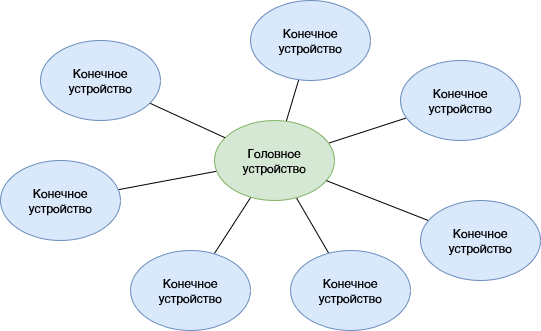

The diagram above was exported from draw.io. Its source (the exported page's mxGraphModel, read from the mxfile embedded in the PNG):
<mxGraphModel dx="1038" dy="536" grid="1" gridSize="10" guides="1" tooltips="1" connect="1" arrows="1" fold="1" page="1" pageScale="1" pageWidth="827" pageHeight="1169" math="0" shadow="0">
  <root>
    <mxCell id="0" />
    <mxCell id="1" parent="0" />
    <mxCell id="3pAGkE6Cnz1M6SncL5b0-1" style="edgeStyle=none;rounded=0;orthogonalLoop=1;jettySize=auto;html=1;endArrow=none;endFill=0;" edge="1" parent="1" source="3pAGkE6Cnz1M6SncL5b0-2" target="3pAGkE6Cnz1M6SncL5b0-7">
      <mxGeometry relative="1" as="geometry" />
    </mxCell>
    <mxCell id="3pAGkE6Cnz1M6SncL5b0-2" value="Конечное устройство" style="ellipse;whiteSpace=wrap;html=1;fillColor=#dae8fc;strokeColor=#6c8ebf;" vertex="1" parent="1">
      <mxGeometry x="650" y="200" width="120" height="80" as="geometry" />
    </mxCell>
    <mxCell id="3pAGkE6Cnz1M6SncL5b0-3" style="rounded=0;orthogonalLoop=1;jettySize=auto;html=1;endArrow=none;endFill=0;" edge="1" parent="1" source="3pAGkE6Cnz1M6SncL5b0-7" target="3pAGkE6Cnz1M6SncL5b0-11">
      <mxGeometry relative="1" as="geometry" />
    </mxCell>
    <mxCell id="3pAGkE6Cnz1M6SncL5b0-4" style="rounded=0;orthogonalLoop=1;jettySize=auto;html=1;endArrow=none;endFill=0;" edge="1" parent="1" source="3pAGkE6Cnz1M6SncL5b0-7" target="3pAGkE6Cnz1M6SncL5b0-10">
      <mxGeometry relative="1" as="geometry" />
    </mxCell>
    <mxCell id="3pAGkE6Cnz1M6SncL5b0-5" style="rounded=0;orthogonalLoop=1;jettySize=auto;html=1;endArrow=none;endFill=0;" edge="1" parent="1" source="3pAGkE6Cnz1M6SncL5b0-7" target="3pAGkE6Cnz1M6SncL5b0-9">
      <mxGeometry relative="1" as="geometry" />
    </mxCell>
    <mxCell id="3pAGkE6Cnz1M6SncL5b0-6" style="rounded=0;orthogonalLoop=1;jettySize=auto;html=1;endArrow=none;endFill=0;" edge="1" parent="1" source="3pAGkE6Cnz1M6SncL5b0-7" target="3pAGkE6Cnz1M6SncL5b0-8">
      <mxGeometry relative="1" as="geometry" />
    </mxCell>
    <mxCell id="3pAGkE6Cnz1M6SncL5b0-7" value="Головное устройство" style="ellipse;whiteSpace=wrap;html=1;fillColor=#d5e8d4;strokeColor=#82b366;" vertex="1" parent="1">
      <mxGeometry x="614" y="320" width="120" height="80" as="geometry" />
    </mxCell>
    <mxCell id="3pAGkE6Cnz1M6SncL5b0-8" value="Конечное устройство" style="ellipse;whiteSpace=wrap;html=1;fillColor=#dae8fc;strokeColor=#6c8ebf;" vertex="1" parent="1">
      <mxGeometry x="800" y="260" width="120" height="80" as="geometry" />
    </mxCell>
    <mxCell id="3pAGkE6Cnz1M6SncL5b0-9" value="Конечное устройство" style="ellipse;whiteSpace=wrap;html=1;fillColor=#dae8fc;strokeColor=#6c8ebf;" vertex="1" parent="1">
      <mxGeometry x="690" y="450" width="120" height="80" as="geometry" />
    </mxCell>
    <mxCell id="3pAGkE6Cnz1M6SncL5b0-10" value="Конечное устройство" style="ellipse;whiteSpace=wrap;html=1;fillColor=#dae8fc;strokeColor=#6c8ebf;" vertex="1" parent="1">
      <mxGeometry x="530" y="450" width="120" height="80" as="geometry" />
    </mxCell>
    <mxCell id="3pAGkE6Cnz1M6SncL5b0-11" value="Конечное устройство" style="ellipse;whiteSpace=wrap;html=1;fillColor=#dae8fc;strokeColor=#6c8ebf;" vertex="1" parent="1">
      <mxGeometry x="400" y="360" width="120" height="80" as="geometry" />
    </mxCell>
    <mxCell id="3pAGkE6Cnz1M6SncL5b0-12" style="rounded=0;orthogonalLoop=1;jettySize=auto;html=1;endArrow=none;endFill=0;" edge="1" parent="1" source="3pAGkE6Cnz1M6SncL5b0-13" target="3pAGkE6Cnz1M6SncL5b0-7">
      <mxGeometry relative="1" as="geometry" />
    </mxCell>
    <mxCell id="3pAGkE6Cnz1M6SncL5b0-13" value="Конечное устройство" style="ellipse;whiteSpace=wrap;html=1;fillColor=#dae8fc;strokeColor=#6c8ebf;" vertex="1" parent="1">
      <mxGeometry x="440" y="240" width="120" height="80" as="geometry" />
    </mxCell>
    <mxCell id="3pAGkE6Cnz1M6SncL5b0-14" style="rounded=0;orthogonalLoop=1;jettySize=auto;html=1;endArrow=none;endFill=0;" edge="1" parent="1" source="3pAGkE6Cnz1M6SncL5b0-15" target="3pAGkE6Cnz1M6SncL5b0-7">
      <mxGeometry relative="1" as="geometry" />
    </mxCell>
    <mxCell id="3pAGkE6Cnz1M6SncL5b0-15" value="Конечное устройство" style="ellipse;whiteSpace=wrap;html=1;fillColor=#dae8fc;strokeColor=#6c8ebf;" vertex="1" parent="1">
      <mxGeometry x="820" y="400" width="120" height="80" as="geometry" />
    </mxCell>
  </root>
</mxGraphModel>